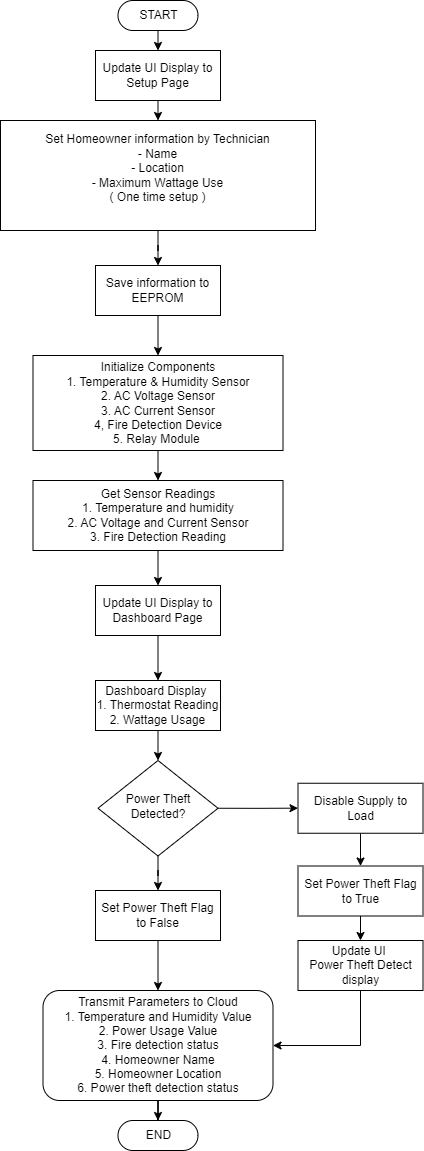

The diagram above was exported from draw.io. Its source (the exported page's mxGraphModel, read from the mxfile embedded in the PNG):
<mxGraphModel dx="1830" dy="1080" grid="1" gridSize="10" guides="1" tooltips="1" connect="1" arrows="1" fold="1" page="1" pageScale="1" pageWidth="827" pageHeight="1169" math="0" shadow="0">
  <root>
    <mxCell id="WIyWlLk6GJQsqaUBKTNV-0" />
    <mxCell id="WIyWlLk6GJQsqaUBKTNV-1" parent="WIyWlLk6GJQsqaUBKTNV-0" />
    <mxCell id="s7nGul-BIpyt9fRwh5lV-18" style="edgeStyle=orthogonalEdgeStyle;rounded=0;orthogonalLoop=1;jettySize=auto;html=1;exitX=0.5;exitY=0.5;exitDx=0;exitDy=15;exitPerimeter=0;entryX=0.5;entryY=0;entryDx=0;entryDy=0;" edge="1" parent="WIyWlLk6GJQsqaUBKTNV-1" source="s7nGul-BIpyt9fRwh5lV-0" target="s7nGul-BIpyt9fRwh5lV-17">
      <mxGeometry relative="1" as="geometry" />
    </mxCell>
    <mxCell id="s7nGul-BIpyt9fRwh5lV-0" value="START" style="html=1;dashed=0;whitespace=wrap;shape=mxgraph.dfd.start" vertex="1" parent="WIyWlLk6GJQsqaUBKTNV-1">
      <mxGeometry x="367.5" y="10" width="80" height="30" as="geometry" />
    </mxCell>
    <mxCell id="s7nGul-BIpyt9fRwh5lV-21" style="edgeStyle=orthogonalEdgeStyle;rounded=0;orthogonalLoop=1;jettySize=auto;html=1;exitX=0.5;exitY=1;exitDx=0;exitDy=0;entryX=0.5;entryY=0;entryDx=0;entryDy=0;" edge="1" parent="WIyWlLk6GJQsqaUBKTNV-1" source="s7nGul-BIpyt9fRwh5lV-1" target="s7nGul-BIpyt9fRwh5lV-12">
      <mxGeometry relative="1" as="geometry" />
    </mxCell>
    <mxCell id="s7nGul-BIpyt9fRwh5lV-1" value="Initialize Components&lt;br&gt;1. Temperature &amp;amp; Humidity Sensor&lt;br&gt;2. AC Voltage Sensor&lt;br&gt;3. AC Current Sensor&lt;br&gt;4, Fire Detection Device&lt;br&gt;5. Relay Module&amp;nbsp;" style="rounded=0;whiteSpace=wrap;html=1;" vertex="1" parent="WIyWlLk6GJQsqaUBKTNV-1">
      <mxGeometry x="282.5" y="365" width="250" height="95" as="geometry" />
    </mxCell>
    <mxCell id="s7nGul-BIpyt9fRwh5lV-4" value="END" style="html=1;dashed=0;whitespace=wrap;shape=mxgraph.dfd.start" vertex="1" parent="WIyWlLk6GJQsqaUBKTNV-1">
      <mxGeometry x="367.5" y="1130" width="80" height="30" as="geometry" />
    </mxCell>
    <mxCell id="s7nGul-BIpyt9fRwh5lV-38" style="edgeStyle=orthogonalEdgeStyle;rounded=0;orthogonalLoop=1;jettySize=auto;html=1;exitX=0.5;exitY=1;exitDx=0;exitDy=0;" edge="1" parent="WIyWlLk6GJQsqaUBKTNV-1" source="s7nGul-BIpyt9fRwh5lV-5" target="s7nGul-BIpyt9fRwh5lV-4">
      <mxGeometry relative="1" as="geometry" />
    </mxCell>
    <mxCell id="s7nGul-BIpyt9fRwh5lV-5" value="Transmit Parameters to Cloud&lt;br&gt;1. Temperature and Humidity Value&lt;br&gt;2. Power Usage Value&lt;br&gt;3. Fire detection status&lt;br&gt;4. Homeowner Name&lt;br&gt;5. Homeowner Location&lt;br&gt;6. Power theft detection status" style="rounded=1;whiteSpace=wrap;html=1;fontSize=12;glass=0;strokeWidth=1;shadow=0;" vertex="1" parent="WIyWlLk6GJQsqaUBKTNV-1">
      <mxGeometry x="292.5" y="1000" width="230" height="110" as="geometry" />
    </mxCell>
    <mxCell id="s7nGul-BIpyt9fRwh5lV-15" style="edgeStyle=orthogonalEdgeStyle;rounded=0;orthogonalLoop=1;jettySize=auto;html=1;exitX=0.5;exitY=1;exitDx=0;exitDy=0;" edge="1" parent="WIyWlLk6GJQsqaUBKTNV-1" source="s7nGul-BIpyt9fRwh5lV-7" target="s7nGul-BIpyt9fRwh5lV-13">
      <mxGeometry relative="1" as="geometry" />
    </mxCell>
    <mxCell id="s7nGul-BIpyt9fRwh5lV-7" value="Set Homeowner information by Technician&lt;br&gt;- Name&lt;br&gt;- Location&lt;br&gt;- Maximum Wattage Use&lt;br&gt;( One time setup )&lt;br&gt;&amp;nbsp;" style="rounded=0;whiteSpace=wrap;html=1;" vertex="1" parent="WIyWlLk6GJQsqaUBKTNV-1">
      <mxGeometry x="250" y="130" width="315" height="110" as="geometry" />
    </mxCell>
    <mxCell id="s7nGul-BIpyt9fRwh5lV-32" style="edgeStyle=orthogonalEdgeStyle;rounded=0;orthogonalLoop=1;jettySize=auto;html=1;exitX=1;exitY=0.5;exitDx=0;exitDy=0;" edge="1" parent="WIyWlLk6GJQsqaUBKTNV-1" source="s7nGul-BIpyt9fRwh5lV-9" target="s7nGul-BIpyt9fRwh5lV-28">
      <mxGeometry relative="1" as="geometry" />
    </mxCell>
    <mxCell id="s7nGul-BIpyt9fRwh5lV-36" style="edgeStyle=orthogonalEdgeStyle;rounded=0;orthogonalLoop=1;jettySize=auto;html=1;exitX=0.5;exitY=1;exitDx=0;exitDy=0;" edge="1" parent="WIyWlLk6GJQsqaUBKTNV-1" source="s7nGul-BIpyt9fRwh5lV-9" target="s7nGul-BIpyt9fRwh5lV-31">
      <mxGeometry relative="1" as="geometry" />
    </mxCell>
    <mxCell id="s7nGul-BIpyt9fRwh5lV-9" value="Power Theft Detected?" style="rhombus;whiteSpace=wrap;html=1;shadow=0;fontFamily=Helvetica;fontSize=12;align=center;strokeWidth=1;spacing=6;spacingTop=-4;" vertex="1" parent="WIyWlLk6GJQsqaUBKTNV-1">
      <mxGeometry x="347.5" y="770" width="120" height="95.5" as="geometry" />
    </mxCell>
    <mxCell id="s7nGul-BIpyt9fRwh5lV-23" style="edgeStyle=orthogonalEdgeStyle;rounded=0;orthogonalLoop=1;jettySize=auto;html=1;exitX=0.5;exitY=1;exitDx=0;exitDy=0;entryX=0.5;entryY=0;entryDx=0;entryDy=0;" edge="1" parent="WIyWlLk6GJQsqaUBKTNV-1" source="s7nGul-BIpyt9fRwh5lV-12" target="s7nGul-BIpyt9fRwh5lV-20">
      <mxGeometry relative="1" as="geometry" />
    </mxCell>
    <mxCell id="s7nGul-BIpyt9fRwh5lV-12" value="Get Sensor Readings&lt;br&gt;1. Temperature and humidity&lt;br&gt;2. AC Voltage and Current Sensor&lt;br&gt;3. Fire Detection Reading" style="rounded=0;whiteSpace=wrap;html=1;" vertex="1" parent="WIyWlLk6GJQsqaUBKTNV-1">
      <mxGeometry x="282.5" y="490" width="250" height="70" as="geometry" />
    </mxCell>
    <mxCell id="s7nGul-BIpyt9fRwh5lV-16" style="edgeStyle=orthogonalEdgeStyle;rounded=0;orthogonalLoop=1;jettySize=auto;html=1;exitX=0.5;exitY=1;exitDx=0;exitDy=0;" edge="1" parent="WIyWlLk6GJQsqaUBKTNV-1" source="s7nGul-BIpyt9fRwh5lV-13" target="s7nGul-BIpyt9fRwh5lV-1">
      <mxGeometry relative="1" as="geometry" />
    </mxCell>
    <mxCell id="s7nGul-BIpyt9fRwh5lV-13" value="Save information to EEPROM" style="rounded=0;whiteSpace=wrap;html=1;" vertex="1" parent="WIyWlLk6GJQsqaUBKTNV-1">
      <mxGeometry x="345" y="275" width="125" height="50" as="geometry" />
    </mxCell>
    <mxCell id="s7nGul-BIpyt9fRwh5lV-19" style="edgeStyle=orthogonalEdgeStyle;rounded=0;orthogonalLoop=1;jettySize=auto;html=1;exitX=0.5;exitY=1;exitDx=0;exitDy=0;entryX=0.5;entryY=0;entryDx=0;entryDy=0;" edge="1" parent="WIyWlLk6GJQsqaUBKTNV-1" source="s7nGul-BIpyt9fRwh5lV-17" target="s7nGul-BIpyt9fRwh5lV-7">
      <mxGeometry relative="1" as="geometry" />
    </mxCell>
    <mxCell id="s7nGul-BIpyt9fRwh5lV-17" value="Update UI Display to Setup Page" style="rounded=0;whiteSpace=wrap;html=1;" vertex="1" parent="WIyWlLk6GJQsqaUBKTNV-1">
      <mxGeometry x="345" y="60" width="125" height="50" as="geometry" />
    </mxCell>
    <mxCell id="s7nGul-BIpyt9fRwh5lV-25" style="edgeStyle=orthogonalEdgeStyle;rounded=0;orthogonalLoop=1;jettySize=auto;html=1;exitX=0.5;exitY=1;exitDx=0;exitDy=0;entryX=0.5;entryY=0;entryDx=0;entryDy=0;" edge="1" parent="WIyWlLk6GJQsqaUBKTNV-1" source="s7nGul-BIpyt9fRwh5lV-20" target="s7nGul-BIpyt9fRwh5lV-24">
      <mxGeometry relative="1" as="geometry" />
    </mxCell>
    <mxCell id="s7nGul-BIpyt9fRwh5lV-20" value="Update UI Display to Dashboard Page" style="rounded=0;whiteSpace=wrap;html=1;" vertex="1" parent="WIyWlLk6GJQsqaUBKTNV-1">
      <mxGeometry x="345" y="595" width="125" height="50" as="geometry" />
    </mxCell>
    <mxCell id="s7nGul-BIpyt9fRwh5lV-27" style="edgeStyle=orthogonalEdgeStyle;rounded=0;orthogonalLoop=1;jettySize=auto;html=1;exitX=0.5;exitY=1;exitDx=0;exitDy=0;entryX=0.5;entryY=0;entryDx=0;entryDy=0;" edge="1" parent="WIyWlLk6GJQsqaUBKTNV-1" source="s7nGul-BIpyt9fRwh5lV-24" target="s7nGul-BIpyt9fRwh5lV-9">
      <mxGeometry relative="1" as="geometry" />
    </mxCell>
    <mxCell id="s7nGul-BIpyt9fRwh5lV-24" value="Dashboard Display&amp;nbsp;&lt;br&gt;1. Thermostat Reading&lt;br&gt;2. Wattage Usage" style="rounded=0;whiteSpace=wrap;html=1;" vertex="1" parent="WIyWlLk6GJQsqaUBKTNV-1">
      <mxGeometry x="345" y="690" width="125" height="50" as="geometry" />
    </mxCell>
    <mxCell id="s7nGul-BIpyt9fRwh5lV-33" style="edgeStyle=orthogonalEdgeStyle;rounded=0;orthogonalLoop=1;jettySize=auto;html=1;exitX=0.5;exitY=1;exitDx=0;exitDy=0;entryX=0.5;entryY=0;entryDx=0;entryDy=0;" edge="1" parent="WIyWlLk6GJQsqaUBKTNV-1" source="s7nGul-BIpyt9fRwh5lV-28" target="s7nGul-BIpyt9fRwh5lV-29">
      <mxGeometry relative="1" as="geometry" />
    </mxCell>
    <mxCell id="s7nGul-BIpyt9fRwh5lV-28" value="Disable Supply to Load" style="rounded=0;whiteSpace=wrap;html=1;" vertex="1" parent="WIyWlLk6GJQsqaUBKTNV-1">
      <mxGeometry x="547.5" y="792.75" width="125" height="50" as="geometry" />
    </mxCell>
    <mxCell id="s7nGul-BIpyt9fRwh5lV-34" style="edgeStyle=orthogonalEdgeStyle;rounded=0;orthogonalLoop=1;jettySize=auto;html=1;exitX=0.5;exitY=1;exitDx=0;exitDy=0;entryX=0.5;entryY=0;entryDx=0;entryDy=0;" edge="1" parent="WIyWlLk6GJQsqaUBKTNV-1" source="s7nGul-BIpyt9fRwh5lV-29" target="s7nGul-BIpyt9fRwh5lV-30">
      <mxGeometry relative="1" as="geometry" />
    </mxCell>
    <mxCell id="s7nGul-BIpyt9fRwh5lV-29" value="Set Power Theft Flag to True" style="rounded=0;whiteSpace=wrap;html=1;" vertex="1" parent="WIyWlLk6GJQsqaUBKTNV-1">
      <mxGeometry x="547.5" y="875.5" width="125" height="50" as="geometry" />
    </mxCell>
    <mxCell id="s7nGul-BIpyt9fRwh5lV-35" style="edgeStyle=orthogonalEdgeStyle;rounded=0;orthogonalLoop=1;jettySize=auto;html=1;exitX=0.5;exitY=1;exitDx=0;exitDy=0;entryX=1;entryY=0.5;entryDx=0;entryDy=0;" edge="1" parent="WIyWlLk6GJQsqaUBKTNV-1" source="s7nGul-BIpyt9fRwh5lV-30" target="s7nGul-BIpyt9fRwh5lV-5">
      <mxGeometry relative="1" as="geometry" />
    </mxCell>
    <mxCell id="s7nGul-BIpyt9fRwh5lV-30" value="Update UI&amp;nbsp;&lt;br&gt;Power Theft Detect display" style="rounded=0;whiteSpace=wrap;html=1;" vertex="1" parent="WIyWlLk6GJQsqaUBKTNV-1">
      <mxGeometry x="547.5" y="950" width="125" height="50" as="geometry" />
    </mxCell>
    <mxCell id="s7nGul-BIpyt9fRwh5lV-37" style="edgeStyle=orthogonalEdgeStyle;rounded=0;orthogonalLoop=1;jettySize=auto;html=1;exitX=0.5;exitY=1;exitDx=0;exitDy=0;" edge="1" parent="WIyWlLk6GJQsqaUBKTNV-1" source="s7nGul-BIpyt9fRwh5lV-31" target="s7nGul-BIpyt9fRwh5lV-5">
      <mxGeometry relative="1" as="geometry" />
    </mxCell>
    <mxCell id="s7nGul-BIpyt9fRwh5lV-31" value="Set Power Theft Flag to False" style="rounded=0;whiteSpace=wrap;html=1;" vertex="1" parent="WIyWlLk6GJQsqaUBKTNV-1">
      <mxGeometry x="345" y="900" width="125" height="50" as="geometry" />
    </mxCell>
  </root>
</mxGraphModel>